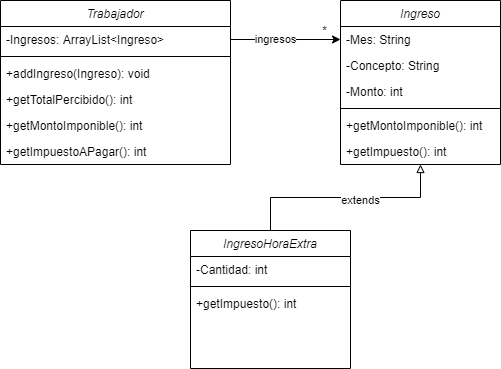

The diagram above was exported from draw.io. Its source (the exported page's mxGraphModel, read from the mxfile embedded in the PNG):
<mxGraphModel dx="1422" dy="772" grid="1" gridSize="10" guides="1" tooltips="1" connect="1" arrows="1" fold="1" page="1" pageScale="1" pageWidth="827" pageHeight="1169" math="0" shadow="0">
  <root>
    <mxCell id="WIyWlLk6GJQsqaUBKTNV-0" />
    <mxCell id="WIyWlLk6GJQsqaUBKTNV-1" parent="WIyWlLk6GJQsqaUBKTNV-0" />
    <mxCell id="JfdlSDDv5Qnp_KW1IT3L-0" value="Ingreso" style="swimlane;fontStyle=2;align=center;verticalAlign=top;childLayout=stackLayout;horizontal=1;startSize=26;horizontalStack=0;resizeParent=1;resizeLast=0;collapsible=1;marginBottom=0;rounded=0;shadow=0;strokeWidth=1;" vertex="1" parent="WIyWlLk6GJQsqaUBKTNV-1">
      <mxGeometry x="420" y="120" width="160" height="164" as="geometry">
        <mxRectangle x="230" y="140" width="160" height="26" as="alternateBounds" />
      </mxGeometry>
    </mxCell>
    <mxCell id="JfdlSDDv5Qnp_KW1IT3L-1" value="-Mes: String" style="text;align=left;verticalAlign=top;spacingLeft=4;spacingRight=4;overflow=hidden;rotatable=0;points=[[0,0.5],[1,0.5]];portConstraint=eastwest;" vertex="1" parent="JfdlSDDv5Qnp_KW1IT3L-0">
      <mxGeometry y="26" width="160" height="26" as="geometry" />
    </mxCell>
    <mxCell id="JfdlSDDv5Qnp_KW1IT3L-2" value="-Concepto: String" style="text;align=left;verticalAlign=top;spacingLeft=4;spacingRight=4;overflow=hidden;rotatable=0;points=[[0,0.5],[1,0.5]];portConstraint=eastwest;rounded=0;shadow=0;html=0;" vertex="1" parent="JfdlSDDv5Qnp_KW1IT3L-0">
      <mxGeometry y="52" width="160" height="26" as="geometry" />
    </mxCell>
    <mxCell id="JfdlSDDv5Qnp_KW1IT3L-3" value="-Monto: int" style="text;align=left;verticalAlign=top;spacingLeft=4;spacingRight=4;overflow=hidden;rotatable=0;points=[[0,0.5],[1,0.5]];portConstraint=eastwest;rounded=0;shadow=0;html=0;" vertex="1" parent="JfdlSDDv5Qnp_KW1IT3L-0">
      <mxGeometry y="78" width="160" height="26" as="geometry" />
    </mxCell>
    <mxCell id="JfdlSDDv5Qnp_KW1IT3L-4" value="" style="line;html=1;strokeWidth=1;align=left;verticalAlign=middle;spacingTop=-1;spacingLeft=3;spacingRight=3;rotatable=0;labelPosition=right;points=[];portConstraint=eastwest;" vertex="1" parent="JfdlSDDv5Qnp_KW1IT3L-0">
      <mxGeometry y="104" width="160" height="8" as="geometry" />
    </mxCell>
    <mxCell id="JfdlSDDv5Qnp_KW1IT3L-21" value="+getMontoImponible(): int" style="text;align=left;verticalAlign=top;spacingLeft=4;spacingRight=4;overflow=hidden;rotatable=0;points=[[0,0.5],[1,0.5]];portConstraint=eastwest;" vertex="1" parent="JfdlSDDv5Qnp_KW1IT3L-0">
      <mxGeometry y="112" width="160" height="26" as="geometry" />
    </mxCell>
    <mxCell id="JfdlSDDv5Qnp_KW1IT3L-22" value="+getImpuesto(): int" style="text;align=left;verticalAlign=top;spacingLeft=4;spacingRight=4;overflow=hidden;rotatable=0;points=[[0,0.5],[1,0.5]];portConstraint=eastwest;" vertex="1" parent="JfdlSDDv5Qnp_KW1IT3L-0">
      <mxGeometry y="138" width="160" height="26" as="geometry" />
    </mxCell>
    <mxCell id="zkfFHV4jXpPFQw0GAbJ--0" value="Trabajador" style="swimlane;fontStyle=2;align=center;verticalAlign=top;childLayout=stackLayout;horizontal=1;startSize=26;horizontalStack=0;resizeParent=1;resizeLast=0;collapsible=1;marginBottom=0;rounded=0;shadow=0;strokeWidth=1;" parent="WIyWlLk6GJQsqaUBKTNV-1" vertex="1">
      <mxGeometry x="80" y="120" width="230" height="164" as="geometry">
        <mxRectangle x="230" y="140" width="160" height="26" as="alternateBounds" />
      </mxGeometry>
    </mxCell>
    <mxCell id="zkfFHV4jXpPFQw0GAbJ--1" value="-Ingresos: ArrayList&lt;Ingreso&gt;" style="text;align=left;verticalAlign=top;spacingLeft=4;spacingRight=4;overflow=hidden;rotatable=0;points=[[0,0.5],[1,0.5]];portConstraint=eastwest;" parent="zkfFHV4jXpPFQw0GAbJ--0" vertex="1">
      <mxGeometry y="26" width="230" height="26" as="geometry" />
    </mxCell>
    <mxCell id="zkfFHV4jXpPFQw0GAbJ--4" value="" style="line;html=1;strokeWidth=1;align=left;verticalAlign=middle;spacingTop=-1;spacingLeft=3;spacingRight=3;rotatable=0;labelPosition=right;points=[];portConstraint=eastwest;" parent="zkfFHV4jXpPFQw0GAbJ--0" vertex="1">
      <mxGeometry y="52" width="230" height="8" as="geometry" />
    </mxCell>
    <mxCell id="JfdlSDDv5Qnp_KW1IT3L-20" value="+addIngreso(Ingreso): void" style="text;align=left;verticalAlign=top;spacingLeft=4;spacingRight=4;overflow=hidden;rotatable=0;points=[[0,0.5],[1,0.5]];portConstraint=eastwest;" vertex="1" parent="zkfFHV4jXpPFQw0GAbJ--0">
      <mxGeometry y="60" width="230" height="26" as="geometry" />
    </mxCell>
    <mxCell id="JfdlSDDv5Qnp_KW1IT3L-16" value="+getTotalPercibido(): int" style="text;align=left;verticalAlign=top;spacingLeft=4;spacingRight=4;overflow=hidden;rotatable=0;points=[[0,0.5],[1,0.5]];portConstraint=eastwest;" vertex="1" parent="zkfFHV4jXpPFQw0GAbJ--0">
      <mxGeometry y="86" width="230" height="26" as="geometry" />
    </mxCell>
    <mxCell id="JfdlSDDv5Qnp_KW1IT3L-17" value="+getMontoImponible(): int" style="text;align=left;verticalAlign=top;spacingLeft=4;spacingRight=4;overflow=hidden;rotatable=0;points=[[0,0.5],[1,0.5]];portConstraint=eastwest;" vertex="1" parent="zkfFHV4jXpPFQw0GAbJ--0">
      <mxGeometry y="112" width="230" height="26" as="geometry" />
    </mxCell>
    <mxCell id="JfdlSDDv5Qnp_KW1IT3L-18" value="+getImpuestoAPagar(): int" style="text;align=left;verticalAlign=top;spacingLeft=4;spacingRight=4;overflow=hidden;rotatable=0;points=[[0,0.5],[1,0.5]];portConstraint=eastwest;" vertex="1" parent="zkfFHV4jXpPFQw0GAbJ--0">
      <mxGeometry y="138" width="230" height="26" as="geometry" />
    </mxCell>
    <mxCell id="JfdlSDDv5Qnp_KW1IT3L-6" style="edgeStyle=orthogonalEdgeStyle;rounded=0;orthogonalLoop=1;jettySize=auto;html=1;entryX=0;entryY=0.5;entryDx=0;entryDy=0;" edge="1" parent="WIyWlLk6GJQsqaUBKTNV-1" source="zkfFHV4jXpPFQw0GAbJ--1" target="JfdlSDDv5Qnp_KW1IT3L-1">
      <mxGeometry relative="1" as="geometry" />
    </mxCell>
    <mxCell id="JfdlSDDv5Qnp_KW1IT3L-7" value="ingresos" style="edgeLabel;html=1;align=center;verticalAlign=middle;resizable=0;points=[];" vertex="1" connectable="0" parent="JfdlSDDv5Qnp_KW1IT3L-6">
      <mxGeometry x="-0.2" y="1" relative="1" as="geometry">
        <mxPoint as="offset" />
      </mxGeometry>
    </mxCell>
    <mxCell id="JfdlSDDv5Qnp_KW1IT3L-8" value="*" style="text;html=1;align=center;verticalAlign=middle;resizable=0;points=[];autosize=1;" vertex="1" parent="WIyWlLk6GJQsqaUBKTNV-1">
      <mxGeometry x="394" y="140" width="20" height="20" as="geometry" />
    </mxCell>
    <mxCell id="JfdlSDDv5Qnp_KW1IT3L-14" style="edgeStyle=orthogonalEdgeStyle;rounded=0;orthogonalLoop=1;jettySize=auto;html=1;entryX=0.5;entryY=1;entryDx=0;entryDy=0;endArrow=block;endFill=0;" edge="1" parent="WIyWlLk6GJQsqaUBKTNV-1" source="JfdlSDDv5Qnp_KW1IT3L-9" target="JfdlSDDv5Qnp_KW1IT3L-0">
      <mxGeometry relative="1" as="geometry" />
    </mxCell>
    <mxCell id="JfdlSDDv5Qnp_KW1IT3L-19" value="extends" style="edgeLabel;html=1;align=center;verticalAlign=middle;resizable=0;points=[];" vertex="1" connectable="0" parent="JfdlSDDv5Qnp_KW1IT3L-14">
      <mxGeometry x="0.1322" y="-2" relative="1" as="geometry">
        <mxPoint as="offset" />
      </mxGeometry>
    </mxCell>
    <mxCell id="JfdlSDDv5Qnp_KW1IT3L-9" value="IngresoHoraExtra" style="swimlane;fontStyle=2;align=center;verticalAlign=top;childLayout=stackLayout;horizontal=1;startSize=26;horizontalStack=0;resizeParent=1;resizeLast=0;collapsible=1;marginBottom=0;rounded=0;shadow=0;strokeWidth=1;" vertex="1" parent="WIyWlLk6GJQsqaUBKTNV-1">
      <mxGeometry x="270" y="350" width="160" height="138" as="geometry">
        <mxRectangle x="230" y="140" width="160" height="26" as="alternateBounds" />
      </mxGeometry>
    </mxCell>
    <mxCell id="JfdlSDDv5Qnp_KW1IT3L-15" value="-Cantidad: int" style="text;align=left;verticalAlign=top;spacingLeft=4;spacingRight=4;overflow=hidden;rotatable=0;points=[[0,0.5],[1,0.5]];portConstraint=eastwest;rounded=0;shadow=0;html=0;" vertex="1" parent="JfdlSDDv5Qnp_KW1IT3L-9">
      <mxGeometry y="26" width="160" height="26" as="geometry" />
    </mxCell>
    <mxCell id="JfdlSDDv5Qnp_KW1IT3L-13" value="" style="line;html=1;strokeWidth=1;align=left;verticalAlign=middle;spacingTop=-1;spacingLeft=3;spacingRight=3;rotatable=0;labelPosition=right;points=[];portConstraint=eastwest;" vertex="1" parent="JfdlSDDv5Qnp_KW1IT3L-9">
      <mxGeometry y="52" width="160" height="8" as="geometry" />
    </mxCell>
    <mxCell id="JfdlSDDv5Qnp_KW1IT3L-23" value="+getImpuesto(): int" style="text;align=left;verticalAlign=top;spacingLeft=4;spacingRight=4;overflow=hidden;rotatable=0;points=[[0,0.5],[1,0.5]];portConstraint=eastwest;" vertex="1" parent="JfdlSDDv5Qnp_KW1IT3L-9">
      <mxGeometry y="60" width="160" height="26" as="geometry" />
    </mxCell>
  </root>
</mxGraphModel>